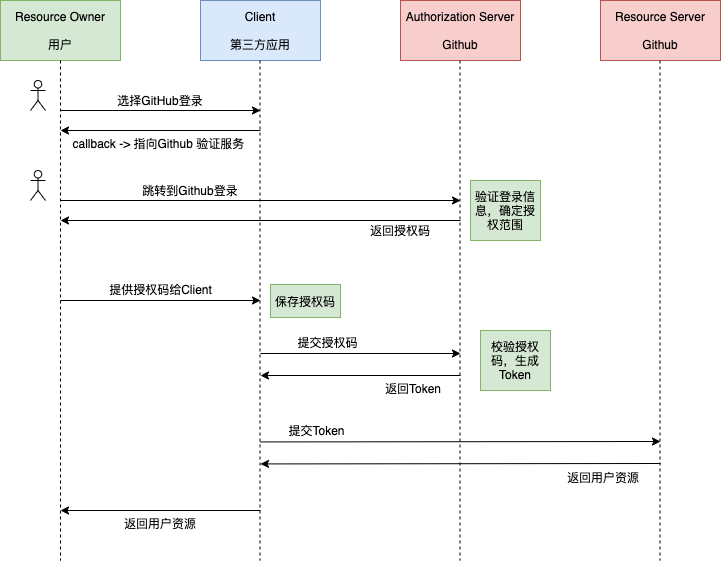

The diagram above was exported from draw.io. Its source (the exported page's mxGraphModel, read from the mxfile embedded in the PNG):
<mxGraphModel dx="1070" dy="762" grid="1" gridSize="10" guides="1" tooltips="1" connect="1" arrows="1" fold="1" page="1" pageScale="1" pageWidth="827" pageHeight="1169" math="0" shadow="0">
  <root>
    <mxCell id="0" />
    <mxCell id="1" parent="0" />
    <mxCell id="2" value="Resource Owner&lt;br&gt;&lt;br&gt;用户" style="rounded=0;whiteSpace=wrap;html=1;fillColor=#d5e8d4;strokeColor=#82b366;" vertex="1" parent="1">
      <mxGeometry x="40" y="120" width="120" height="60" as="geometry" />
    </mxCell>
    <mxCell id="3" value="Client&lt;br&gt;&lt;br&gt;第三方应用" style="rounded=0;whiteSpace=wrap;html=1;fillColor=#dae8fc;strokeColor=#6c8ebf;" vertex="1" parent="1">
      <mxGeometry x="240" y="120" width="120" height="60" as="geometry" />
    </mxCell>
    <mxCell id="4" value="Authorization Server&lt;br&gt;&lt;br&gt;Github" style="rounded=0;whiteSpace=wrap;html=1;fillColor=#f8cecc;strokeColor=#b85450;" vertex="1" parent="1">
      <mxGeometry x="440" y="120" width="120" height="60" as="geometry" />
    </mxCell>
    <mxCell id="5" value="Resource Server&lt;br&gt;&lt;br&gt;Github" style="rounded=0;whiteSpace=wrap;html=1;fillColor=#f8cecc;strokeColor=#b85450;" vertex="1" parent="1">
      <mxGeometry x="640" y="120" width="120" height="60" as="geometry" />
    </mxCell>
    <mxCell id="6" value="" style="endArrow=none;html=1;exitX=0.5;exitY=1;exitDx=0;exitDy=0;dashed=1;" edge="1" parent="1" source="2">
      <mxGeometry width="50" height="50" relative="1" as="geometry">
        <mxPoint x="450" y="360" as="sourcePoint" />
        <mxPoint x="100" y="680" as="targetPoint" />
      </mxGeometry>
    </mxCell>
    <mxCell id="7" value="" style="endArrow=none;html=1;exitX=0.5;exitY=1;exitDx=0;exitDy=0;dashed=1;" edge="1" parent="1">
      <mxGeometry width="50" height="50" relative="1" as="geometry">
        <mxPoint x="299.5" y="180" as="sourcePoint" />
        <mxPoint x="299.5" y="680" as="targetPoint" />
      </mxGeometry>
    </mxCell>
    <mxCell id="8" value="" style="endArrow=none;html=1;exitX=0.5;exitY=1;exitDx=0;exitDy=0;dashed=1;" edge="1" parent="1">
      <mxGeometry width="50" height="50" relative="1" as="geometry">
        <mxPoint x="499.5" y="180" as="sourcePoint" />
        <mxPoint x="499.5" y="680" as="targetPoint" />
      </mxGeometry>
    </mxCell>
    <mxCell id="9" value="" style="endArrow=none;html=1;exitX=0.5;exitY=1;exitDx=0;exitDy=0;dashed=1;" edge="1" parent="1">
      <mxGeometry width="50" height="50" relative="1" as="geometry">
        <mxPoint x="699.5" y="180" as="sourcePoint" />
        <mxPoint x="699.5" y="680" as="targetPoint" />
      </mxGeometry>
    </mxCell>
    <mxCell id="10" value="" style="endArrow=classic;html=1;" edge="1" parent="1">
      <mxGeometry width="50" height="50" relative="1" as="geometry">
        <mxPoint x="100" y="230" as="sourcePoint" />
        <mxPoint x="300" y="230" as="targetPoint" />
      </mxGeometry>
    </mxCell>
    <mxCell id="11" value="选择GitHub登录" style="text;html=1;strokeColor=none;fillColor=none;align=center;verticalAlign=middle;whiteSpace=wrap;rounded=0;" vertex="1" parent="1">
      <mxGeometry x="150" y="210" width="100" height="20" as="geometry" />
    </mxCell>
    <mxCell id="12" value="" style="endArrow=classic;html=1;" edge="1" parent="1">
      <mxGeometry width="50" height="50" relative="1" as="geometry">
        <mxPoint x="300" y="250" as="sourcePoint" />
        <mxPoint x="100" y="250" as="targetPoint" />
      </mxGeometry>
    </mxCell>
    <mxCell id="13" value="callback -&amp;gt; 指向Github 验证服务&amp;nbsp;" style="text;html=1;strokeColor=none;fillColor=none;align=center;verticalAlign=middle;whiteSpace=wrap;rounded=0;" vertex="1" parent="1">
      <mxGeometry x="107" y="250" width="186" height="26.57" as="geometry" />
    </mxCell>
    <mxCell id="14" value="" style="endArrow=classic;html=1;" edge="1" parent="1">
      <mxGeometry width="50" height="50" relative="1" as="geometry">
        <mxPoint x="100" y="320" as="sourcePoint" />
        <mxPoint x="500" y="320" as="targetPoint" />
      </mxGeometry>
    </mxCell>
    <mxCell id="15" value="跳转到Github登录" style="text;html=1;strokeColor=none;fillColor=none;align=center;verticalAlign=middle;whiteSpace=wrap;rounded=0;" vertex="1" parent="1">
      <mxGeometry x="180" y="300" width="100" height="20" as="geometry" />
    </mxCell>
    <mxCell id="16" value="" style="endArrow=classic;html=1;" edge="1" parent="1">
      <mxGeometry width="50" height="50" relative="1" as="geometry">
        <mxPoint x="500" y="340" as="sourcePoint" />
        <mxPoint x="100" y="340" as="targetPoint" />
      </mxGeometry>
    </mxCell>
    <mxCell id="17" value="验证登录信息，确定授权范围" style="text;html=1;strokeColor=#82b366;fillColor=#d5e8d4;align=center;verticalAlign=middle;whiteSpace=wrap;rounded=0;" vertex="1" parent="1">
      <mxGeometry x="510" y="300" width="70" height="60" as="geometry" />
    </mxCell>
    <mxCell id="19" value="" style="endArrow=classic;html=1;" edge="1" parent="1">
      <mxGeometry width="50" height="50" relative="1" as="geometry">
        <mxPoint x="100" y="420" as="sourcePoint" />
        <mxPoint x="300" y="420" as="targetPoint" />
      </mxGeometry>
    </mxCell>
    <mxCell id="20" value="提供授权码给Client" style="text;html=1;strokeColor=none;fillColor=none;align=center;verticalAlign=middle;whiteSpace=wrap;rounded=0;" vertex="1" parent="1">
      <mxGeometry x="142.5" y="397" width="115" height="23" as="geometry" />
    </mxCell>
    <mxCell id="21" value="" style="endArrow=classic;html=1;" edge="1" parent="1">
      <mxGeometry width="50" height="50" relative="1" as="geometry">
        <mxPoint x="300" y="630" as="sourcePoint" />
        <mxPoint x="100" y="630" as="targetPoint" />
      </mxGeometry>
    </mxCell>
    <mxCell id="22" value="返回用户资源" style="text;html=1;strokeColor=none;fillColor=none;align=center;verticalAlign=middle;whiteSpace=wrap;rounded=0;" vertex="1" parent="1">
      <mxGeometry x="107" y="630" width="186" height="26.57" as="geometry" />
    </mxCell>
    <mxCell id="23" value="" style="shape=umlActor;verticalLabelPosition=bottom;verticalAlign=top;html=1;outlineConnect=0;" vertex="1" parent="1">
      <mxGeometry x="70" y="200" width="15" height="30" as="geometry" />
    </mxCell>
    <mxCell id="24" value="" style="shape=umlActor;verticalLabelPosition=bottom;verticalAlign=top;html=1;outlineConnect=0;" vertex="1" parent="1">
      <mxGeometry x="70" y="290" width="15" height="30" as="geometry" />
    </mxCell>
    <mxCell id="25" value="保存授权码" style="text;html=1;strokeColor=#82b366;fillColor=#d5e8d4;align=center;verticalAlign=middle;whiteSpace=wrap;rounded=0;" vertex="1" parent="1">
      <mxGeometry x="310" y="404" width="70" height="33" as="geometry" />
    </mxCell>
    <mxCell id="26" value="" style="endArrow=classic;html=1;" edge="1" parent="1">
      <mxGeometry width="50" height="50" relative="1" as="geometry">
        <mxPoint x="300" y="473" as="sourcePoint" />
        <mxPoint x="500" y="473" as="targetPoint" />
      </mxGeometry>
    </mxCell>
    <mxCell id="27" value="提交授权码" style="text;html=1;strokeColor=none;fillColor=none;align=center;verticalAlign=middle;whiteSpace=wrap;rounded=0;" vertex="1" parent="1">
      <mxGeometry x="310" y="450" width="115" height="23" as="geometry" />
    </mxCell>
    <mxCell id="28" value="" style="endArrow=classic;html=1;" edge="1" parent="1">
      <mxGeometry width="50" height="50" relative="1" as="geometry">
        <mxPoint x="500" y="495" as="sourcePoint" />
        <mxPoint x="300" y="495" as="targetPoint" />
      </mxGeometry>
    </mxCell>
    <mxCell id="29" value="返回Token" style="text;html=1;strokeColor=none;fillColor=none;align=center;verticalAlign=middle;whiteSpace=wrap;rounded=0;" vertex="1" parent="1">
      <mxGeometry x="360" y="495" width="186" height="26.57" as="geometry" />
    </mxCell>
    <mxCell id="30" value="" style="endArrow=classic;html=1;" edge="1" parent="1">
      <mxGeometry width="50" height="50" relative="1" as="geometry">
        <mxPoint x="300" y="561.4300000000001" as="sourcePoint" />
        <mxPoint x="700" y="561" as="targetPoint" />
      </mxGeometry>
    </mxCell>
    <mxCell id="31" value="提交Token" style="text;html=1;strokeColor=none;fillColor=none;align=center;verticalAlign=middle;whiteSpace=wrap;rounded=0;" vertex="1" parent="1">
      <mxGeometry x="299" y="538.4300000000001" width="115" height="23" as="geometry" />
    </mxCell>
    <mxCell id="32" value="" style="endArrow=classic;html=1;" edge="1" parent="1">
      <mxGeometry width="50" height="50" relative="1" as="geometry">
        <mxPoint x="700" y="583" as="sourcePoint" />
        <mxPoint x="300" y="583.4300000000001" as="targetPoint" />
      </mxGeometry>
    </mxCell>
    <mxCell id="33" value="返回用户资源" style="text;html=1;strokeColor=none;fillColor=none;align=center;verticalAlign=middle;whiteSpace=wrap;rounded=0;" vertex="1" parent="1">
      <mxGeometry x="550" y="583.4300000000001" width="186" height="26.57" as="geometry" />
    </mxCell>
    <mxCell id="34" value="校验授权码，生成Token" style="text;html=1;strokeColor=#82b366;fillColor=#d5e8d4;align=center;verticalAlign=middle;whiteSpace=wrap;rounded=0;" vertex="1" parent="1">
      <mxGeometry x="520" y="450" width="70" height="60" as="geometry" />
    </mxCell>
    <mxCell id="35" value="返回授权码" style="text;html=1;strokeColor=none;fillColor=none;align=center;verticalAlign=middle;whiteSpace=wrap;rounded=0;" vertex="1" parent="1">
      <mxGeometry x="390" y="340" width="100" height="20" as="geometry" />
    </mxCell>
  </root>
</mxGraphModel>